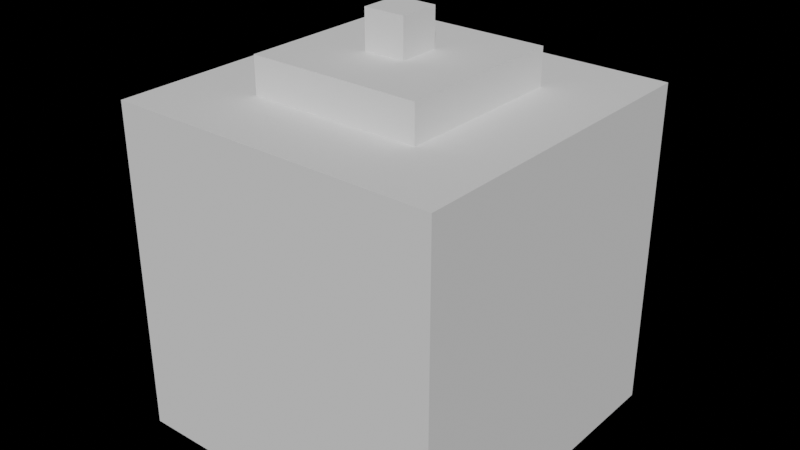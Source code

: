 # Source: 493-Lewis.blend  (saved by Blender 2.91.10; exported with 4.5.12 LTS)
import bpy
from mathutils import Matrix  # noqa: F401  (used for matrix-valued properties, if any)

bpy.ops.wm.read_factory_settings(use_empty=True)
scene = bpy.context.scene
scene.name = 'Scene'

# ---- collections
col_collection = bpy.data.collections.new('Collection'); scene.collection.children.link(col_collection)

# ---- world
world_world = bpy.data.worlds.new('World'); scene.world = world_world
world_world.use_nodes = True; world_world.node_tree.nodes.clear()
_N = world_world.node_tree.nodes; _L = world_world.node_tree.links
n0 = _N.new('ShaderNodeOutputWorld'); n0.name = 'World Output'; n0.location = (300, 300)
n1 = _N.new('ShaderNodeBackground'); n1.name = 'Background'; n1.location = (10, 300)
n1.inputs[0].default_value = (1.0, 1.0, 1.0, 1.0)
n1.inputs[1].default_value = 0.0
_L.new(n1.outputs[0], n0.inputs[0])
n0.is_active_output = True
world_world.color = (0.05088, 0.05088, 0.05088)
world_world.use_sun_shadow = False
world_world.sun_shadow_jitter_overblur = 0.0
world_world.light_settings.distance = 0.2

# ---- meshes
me_cube = bpy.data.meshes.new('Cube')
me_cube.from_pydata([(-0.74, -0.74, -1.0), (-0.25, -0.25, 1.0), (-0.74, 0.74, -1.0), (-0.25, 0.25, 1.0), (0.74, -0.74, -1.0), (0.25, -0.25, 1.0), (0.74, 0.74, -1.0), (0.25, 0.25, 1.0), (-0.25, -0.25, 1.25), (-0.25, 0.25, 1.25), (0.25, 0.25, 1.25), (0.25, -0.25, 1.25)], [], [(0, 1, 3, 2), (2, 3, 7, 6), (6, 7, 5, 4), (4, 5, 1, 0), (2, 6, 4, 0), (5, 7, 10, 11), (10, 9, 8, 11), (3, 1, 8, 9), (1, 5, 11, 8), (7, 3, 9, 10)])
_uv = me_cube.uv_layers.new(name='UVMap')
_uv.uv.foreach_set('vector', [0.375, 0.0, 0.625, 0.0, 0.625, 0.25, 0.375, 0.25, 0.375, 0.25, 0.625, 0.25, 0.625, 0.5, 0.375, 0.5, 0.375, 0.5, 0.625, 0.5, 0.625, 0.75, 0.375, 0.75, 0.375, 0.75, 0.625, 0.75, 0.625, 1.0, 0.375, 1.0, 0.125, 0.5, 0.375, 0.5, 0.375, 0.75, 0.125, 0.75, 0.625, 0.75, 0.625, 0.5, 0.625, 0.5, 0.625, 0.75, 0.625, 0.5, 0.875, 0.5, 0.875, 0.75, 0.625, 0.75, 0.625, 0.25, 0.625, 0.0, 0.625, 0.0, 0.625, 0.25, 0.625, 1.0, 0.625, 0.75, 0.625, 0.75, 0.625, 1.0, 0.625, 0.5, 0.625, 0.25, 0.625, 0.25, 0.625, 0.5])
me_cube.use_remesh_fix_poles = True
me_cube.use_remesh_preserve_attributes = False
me_cube.use_mirror_vertex_groups = False
me_cube.update()
me_cube_001 = bpy.data.meshes.new('Cube.001')
me_cube_001.from_pydata([(-1.0, -1.0, -1.0), (-1.0, -1.0, 1.0), (-1.0, 1.0, -1.0), (-1.0, 1.0, 1.0), (-0.75, -1.0, -1.0), (-0.26, -1.0, 1.0), (-0.75, 1.0, -1.0), (-0.26, 1.0, 1.0)], [], [(0, 1, 3, 2), (2, 3, 7, 6), (6, 7, 5, 4), (4, 5, 1, 0), (2, 6, 4, 0), (7, 3, 1, 5)])
_uv = me_cube_001.uv_layers.new(name='UVMap')
_uv.uv.foreach_set('vector', [0.375, 0.0, 0.625, 0.0, 0.625, 0.25, 0.375, 0.25, 0.375, 0.25, 0.625, 0.25, 0.625, 0.5, 0.375, 0.5, 0.375, 0.5, 0.625, 0.5, 0.625, 0.75, 0.375, 0.75, 0.375, 0.75, 0.625, 0.75, 0.625, 1.0, 0.375, 1.0, 0.125, 0.5, 0.375, 0.5, 0.375, 0.75, 0.125, 0.75, 0.625, 0.5, 0.875, 0.5, 0.875, 0.75, 0.625, 0.75])
me_cube_001.use_remesh_fix_poles = True
me_cube_001.use_remesh_preserve_attributes = False
me_cube_001.use_mirror_vertex_groups = False
me_cube_001.update()
me_cube_002 = bpy.data.meshes.new('Cube.002')
me_cube_002.from_pydata([(0.75, -1.0, -1.0), (0.26, -1.0, 1.0), (0.75, 1.0, -1.0), (0.26, 1.0, 1.0), (1.0, -1.0, -1.0), (1.0, -1.0, 1.0), (1.0, 1.0, -1.0), (1.0, 1.0, 1.0)], [], [(0, 1, 3, 2), (2, 3, 7, 6), (6, 7, 5, 4), (4, 5, 1, 0), (2, 6, 4, 0), (7, 3, 1, 5)])
_uv = me_cube_002.uv_layers.new(name='UVMap')
_uv.uv.foreach_set('vector', [0.375, 0.0, 0.625, 0.0, 0.625, 0.25, 0.375, 0.25, 0.375, 0.25, 0.625, 0.25, 0.625, 0.5, 0.375, 0.5, 0.375, 0.5, 0.625, 0.5, 0.625, 0.75, 0.375, 0.75, 0.375, 0.75, 0.625, 0.75, 0.625, 1.0, 0.375, 1.0, 0.125, 0.5, 0.375, 0.5, 0.375, 0.75, 0.125, 0.75, 0.625, 0.5, 0.875, 0.5, 0.875, 0.75, 0.625, 0.75])
me_cube_002.use_remesh_fix_poles = True
me_cube_002.use_remesh_preserve_attributes = False
me_cube_002.use_mirror_vertex_groups = False
me_cube_002.update()
me_cube_003 = bpy.data.meshes.new('Cube.003')
me_cube_003.from_pydata([(-0.74, 0.75, -1.0), (-0.25, 0.26, 1.0), (-0.74, 1.0, -1.0), (-0.25, 1.0, 1.0), (0.74, 0.75, -1.0), (0.25, 0.26, 1.0), (0.74, 1.0, -1.0), (0.25, 1.0, 1.0)], [], [(0, 1, 3, 2), (2, 3, 7, 6), (6, 7, 5, 4), (4, 5, 1, 0), (2, 6, 4, 0), (7, 3, 1, 5)])
_uv = me_cube_003.uv_layers.new(name='UVMap')
_uv.uv.foreach_set('vector', [0.375, 0.0, 0.625, 0.0, 0.625, 0.25, 0.375, 0.25, 0.375, 0.25, 0.625, 0.25, 0.625, 0.5, 0.375, 0.5, 0.375, 0.5, 0.625, 0.5, 0.625, 0.75, 0.375, 0.75, 0.375, 0.75, 0.625, 0.75, 0.625, 1.0, 0.375, 1.0, 0.125, 0.5, 0.375, 0.5, 0.375, 0.75, 0.125, 0.75, 0.625, 0.5, 0.875, 0.5, 0.875, 0.75, 0.625, 0.75])
me_cube_003.use_remesh_fix_poles = True
me_cube_003.use_remesh_preserve_attributes = False
me_cube_003.use_mirror_vertex_groups = False
me_cube_003.update()
me_cube_004 = bpy.data.meshes.new('Cube.004')
me_cube_004.from_pydata([(-0.74, -1.0, -1.0), (-0.25, -1.0, 1.0), (-0.74, -0.75, -1.0), (-0.25, -0.26, 1.0), (0.74, -1.0, -1.0), (0.25, -1.0, 1.0), (0.74, -0.75, -1.0), (0.25, -0.26, 1.0)], [], [(0, 1, 3, 2), (2, 3, 7, 6), (6, 7, 5, 4), (4, 5, 1, 0), (2, 6, 4, 0), (7, 3, 1, 5)])
_uv = me_cube_004.uv_layers.new(name='UVMap')
_uv.uv.foreach_set('vector', [0.375, 0.0, 0.625, 0.0, 0.625, 0.25, 0.375, 0.25, 0.375, 0.25, 0.625, 0.25, 0.625, 0.5, 0.375, 0.5, 0.375, 0.5, 0.625, 0.5, 0.625, 0.75, 0.375, 0.75, 0.375, 0.75, 0.625, 0.75, 0.625, 1.0, 0.375, 1.0, 0.125, 0.5, 0.375, 0.5, 0.375, 0.75, 0.125, 0.75, 0.625, 0.5, 0.875, 0.5, 0.875, 0.75, 0.625, 0.75])
me_cube_004.use_remesh_fix_poles = True
me_cube_004.use_remesh_preserve_attributes = False
me_cube_004.use_mirror_vertex_groups = False
me_cube_004.update()
me_cube_005 = bpy.data.meshes.new('Cube.005')
me_cube_005.from_pydata([(-1.0, -1.0, -1.0), (-1.0, -1.0, 1.0), (-1.0, 1.0, -1.0), (-1.0, 1.0, 1.0), (1.0, -1.0, -1.0), (1.0, -1.0, 1.0), (1.0, 1.0, -1.0), (1.0, 1.0, 1.0)], [], [(0, 1, 3, 2), (2, 3, 7, 6), (6, 7, 5, 4), (4, 5, 1, 0), (2, 6, 4, 0), (7, 3, 1, 5)])
_uv = me_cube_005.uv_layers.new(name='UVMap')
_uv.uv.foreach_set('vector', [0.375, 0.0, 0.625, 0.0, 0.625, 0.25, 0.375, 0.25, 0.375, 0.25, 0.625, 0.25, 0.625, 0.5, 0.375, 0.5, 0.375, 0.5, 0.625, 0.5, 0.625, 0.75, 0.375, 0.75, 0.375, 0.75, 0.625, 0.75, 0.625, 1.0, 0.375, 1.0, 0.125, 0.5, 0.375, 0.5, 0.375, 0.75, 0.125, 0.75, 0.625, 0.5, 0.875, 0.5, 0.875, 0.75, 0.625, 0.75])
me_cube_005.use_remesh_fix_poles = True
me_cube_005.use_remesh_preserve_attributes = False
me_cube_005.use_mirror_vertex_groups = False
me_cube_005.update()
me_cube_006 = bpy.data.meshes.new('Cube.006')
me_cube_006.from_pydata([(-1.0, -1.0, -1.0), (-1.0, -1.0, 1.0), (-1.0, 1.0, -1.0), (-1.0, 1.0, 1.0), (1.0, -1.0, -1.0), (1.0, -1.0, 1.0), (1.0, 1.0, -1.0), (1.0, 1.0, 1.0)], [], [(0, 1, 3, 2), (2, 3, 7, 6), (6, 7, 5, 4), (4, 5, 1, 0), (2, 6, 4, 0), (7, 3, 1, 5)])
_uv = me_cube_006.uv_layers.new(name='UVMap')
_uv.uv.foreach_set('vector', [0.375, 0.0, 0.625, 0.0, 0.625, 0.25, 0.375, 0.25, 0.375, 0.25, 0.625, 0.25, 0.625, 0.5, 0.375, 0.5, 0.375, 0.5, 0.625, 0.5, 0.625, 0.75, 0.375, 0.75, 0.375, 0.75, 0.625, 0.75, 0.625, 1.0, 0.375, 1.0, 0.125, 0.5, 0.375, 0.5, 0.375, 0.75, 0.125, 0.75, 0.625, 0.5, 0.875, 0.5, 0.875, 0.75, 0.625, 0.75])
me_cube_006.use_remesh_fix_poles = True
me_cube_006.use_remesh_preserve_attributes = False
me_cube_006.use_mirror_vertex_groups = False
me_cube_006.update()

# ---- objects
ob_center = bpy.data.objects.new('center', me_cube)
ob_right = bpy.data.objects.new('right', me_cube_001)
ob_left = bpy.data.objects.new('left', me_cube_002)
ob_front = bpy.data.objects.new('front', me_cube_003)
ob_back = bpy.data.objects.new('back', me_cube_004)
ob_block = bpy.data.objects.new('block', me_cube_005)
ob_subtract = bpy.data.objects.new('subtract', me_cube_006)

# ---- transforms, parenting, visibility, modifiers, constraints
ob_center.location = (0.0, 0.0, 0.0)
ob_center.scale = (0.25, 0.25, 0.5)
ob_center.lineart.crease_threshold = 0.0
ob_right.location = (0.0, 0.0, 0.0)
ob_right.scale = (0.25, 0.25, 0.5)
ob_right.lineart.crease_threshold = 0.0
ob_left.location = (0.0, 0.0, 0.0)
ob_left.scale = (0.25, 0.25, 0.5)
ob_left.lineart.crease_threshold = 0.0
ob_front.location = (0.0, 0.0, 0.0)
ob_front.scale = (0.25, 0.25, 0.5)
ob_front.lineart.crease_threshold = 0.0
ob_back.location = (0.0, 0.0, 0.0)
ob_back.scale = (0.25, 0.25, 0.5)
ob_back.lineart.crease_threshold = 0.0
ob_block.location = (0.0, 0.0, -0.1)
ob_block.scale = (0.5, 0.5, 0.5)
ob_block.lineart.crease_threshold = 0.0
_m = ob_block.modifiers.new('Boolean', 'BOOLEAN')
_m.object = ob_subtract
ob_subtract.location = (0.0, 0.0, 0.0)
ob_subtract.scale = (0.26, 0.26, 0.51)
ob_subtract.lineart.crease_threshold = 0.0

# ---- collection membership
col_collection.objects.link(ob_center)
col_collection.objects.link(ob_right)
col_collection.objects.link(ob_left)
col_collection.objects.link(ob_front)
col_collection.objects.link(ob_back)
col_collection.objects.link(ob_block)
col_collection.objects.link(ob_subtract)

# ---- scene / render settings (as saved in the file)
scene.frame_start = 1; scene.frame_end = 250; scene.frame_set(1)
scene.render.engine = 'CYCLES'
scene.render.image_settings.file_format = 'FFMPEG'
scene.render.image_settings.color_mode = 'RGB'
scene.render.film_transparent = True
scene.cycles.use_denoising = False
scene.cycles.samples = 128
scene.cycles.sampling_pattern = 'TABULATED_SOBOL'
scene.cycles.use_adaptive_sampling = False
scene.cycles.use_light_tree = False
scene.view_settings.look = 'High Contrast'
scene.view_settings.view_transform = 'Filmic'
bpy.context.view_layer.update()

# ---- added for rendering (the .blend has no active camera and no usable light): camera, sun
cam_auto = bpy.data.cameras.new('AutoCamera')
cam_auto.lens = 50.0
cam_auto.sensor_width = 36.0
cam_auto.clip_end = 1000.0
ob_auto_camera = bpy.data.objects.new('AutoCamera', cam_auto)
scene.collection.objects.link(ob_auto_camera)
ob_auto_camera.location = (1.73109, -2.07731, 1.39737)
ob_auto_camera.rotation_euler = (1.09748, -7.21219e-08, 0.694738)
scene.camera = ob_auto_camera
light_auto_sun = bpy.data.lights.new('AutoSun', 'SUN')
light_auto_sun.energy = 3.0
light_auto_sun.angle = 0.0523599
ob_auto_sun = bpy.data.objects.new('AutoSun', light_auto_sun)
scene.collection.objects.link(ob_auto_sun)
ob_auto_sun.rotation_euler = (0.872665, 0.174533, 0.523599)
bpy.context.view_layer.update()
